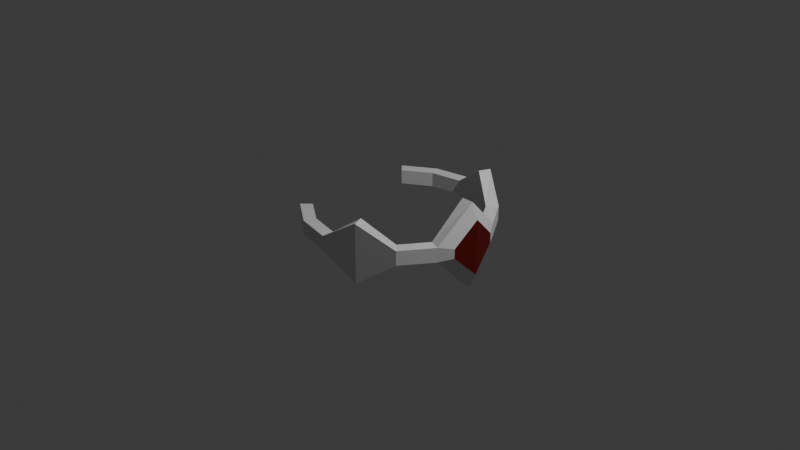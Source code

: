 # Source: Crown.blend  (saved by Blender 4.4.32; exported with 4.5.12 LTS)
import bpy
from mathutils import Matrix  # noqa: F401  (used for matrix-valued properties, if any)

bpy.ops.wm.read_factory_settings(use_empty=True)
scene = bpy.context.scene
scene.name = 'Scene'

# ---- collections
col_collection = bpy.data.collections.new('Collection'); scene.collection.children.link(col_collection)

# ---- materials (node trees are filled in below, after node groups)
mat_material_001 = bpy.data.materials.new('Material.001')
mat_material_002 = bpy.data.materials.new('Material.002')

# ---- material node trees
mat_material_001.use_nodes = True; mat_material_001.node_tree.nodes.clear()
_N = mat_material_001.node_tree.nodes; _L = mat_material_001.node_tree.links
n0 = _N.new('ShaderNodeBsdfPrincipled'); n0.name = 'Principled BSDF'; n0.location = (10, 300)
n0.inputs[0].default_value = (0.141, 0.002549, 0.0, 1.0)
n1 = _N.new('ShaderNodeOutputMaterial'); n1.name = 'Material Output'; n1.location = (300, 300)
_L.new(n0.outputs[0], n1.inputs[0])
n1.is_active_output = True
mat_material_002.use_nodes = True; mat_material_002.node_tree.nodes.clear()
_N = mat_material_002.node_tree.nodes; _L = mat_material_002.node_tree.links
n0 = _N.new('ShaderNodeBsdfPrincipled'); n0.name = 'Principled BSDF'; n0.location = (10, 300)
n1 = _N.new('ShaderNodeOutputMaterial'); n1.name = 'Material Output'; n1.location = (300, 300)
_L.new(n0.outputs[0], n1.inputs[0])
n1.is_active_output = True

# ---- world
world_world = bpy.data.worlds.new('World'); scene.world = world_world
world_world.use_nodes = True; world_world.node_tree.nodes.clear()
_N = world_world.node_tree.nodes; _L = world_world.node_tree.links
n0 = _N.new('ShaderNodeOutputWorld'); n0.name = 'World Output'; n0.location = (300, 300)
n1 = _N.new('ShaderNodeBackground'); n1.name = 'Background'; n1.location = (10, 300)
n1.inputs[0].default_value = (0.05088, 0.05088, 0.05088, 1.0)
_L.new(n1.outputs[0], n0.inputs[0])
n0.is_active_output = True
world_world.color = (0.05088, 0.05088, 0.05088)
world_world.sun_shadow_jitter_overblur = 0.0

# ---- cameras
cam_camera = bpy.data.cameras.new('Camera')
cam_camera.clip_end = 100.0
cam_camera.ortho_scale = 7.314

# ---- lights
light_light = bpy.data.lights.new('Light', 'POINT')
light_light.energy = 1000.0
light_light.shadow_soft_size = 0.1

# ---- meshes
me_circle = bpy.data.meshes.new('Circle')
me_circle.from_pydata([(0.0, 1.0, 0.0), (-0.3827, 0.9239, 0.0), (-0.7071, 0.7071, 0.0), (-0.7071, -0.7071, 0.0), (-0.3827, -0.9239, 0.0), (0.0, -1.0, 0.0), (0.3827, -0.9239, -0.2393), (0.7071, -0.7071, 0.0), (0.9239, -0.3827, 0.0), (1.0, 0.0, -0.3755), (0.9239, 0.3827, 0.0), (0.7071, 0.7071, 0.0), (0.3827, 0.9239, -0.2393), (1.917e-09, 0.8713, 0.0), (-0.3335, 0.805, 0.0), (-0.6161, 0.6161, 0.0), (-0.6161, -0.6161, 0.0), (-0.3335, -0.805, 0.0), (1.917e-09, -0.8713, 0.0), (0.3335, -0.805, -0.2393), (0.6161, -0.6161, 0.0), (0.805, -0.3335, 0.0), (0.8713, -1.438e-09, -0.3755), (0.805, 0.3335, 0.0), (0.6161, 0.6161, 0.0), (0.3335, 0.805, -0.2393), (-0.3827, 0.9239, 0.155), (0.0, 1.0, 0.155), (-0.7071, 0.7071, 0.155), (-0.7071, -0.7071, 0.155), (-0.3827, -0.9239, 0.155), (0.0, -1.0, 0.155), (0.3827, -0.9239, 0.3943), (0.7071, -0.7071, 0.155), (0.9239, -0.3827, 0.155), (1.0, 0.0, 0.5305), (0.9239, 0.3827, 0.155), (0.7071, 0.7071, 0.155), (0.3827, 0.9239, 0.3943), (-0.3335, 0.805, 0.155), (1.917e-09, 0.8713, 0.155), (-0.6161, 0.6161, 0.155), (-0.6161, -0.6161, 0.155), (-0.3335, -0.805, 0.155), (1.917e-09, -0.8713, 0.155), (0.3335, -0.805, 0.3943), (0.6161, -0.6161, 0.155), (0.805, -0.3335, 0.155), (0.8713, -1.438e-09, 0.5305), (0.805, 0.3335, 0.155), (0.6161, 0.6161, 0.155), (0.3335, 0.805, 0.3943), (1.069, 0.0, -0.2153), (1.02, -0.2473, 0.02741), (1.02, 0.2473, 0.02741), (1.069, 0.0, 0.3703), (1.02, -0.2473, 0.1276), (1.02, 0.2473, 0.1276)], [], [(2, 1, 14, 15), (7, 6, 19, 20), (8, 7, 20, 21), (9, 8, 21, 22), (10, 9, 22, 23), (11, 10, 23, 24), (4, 3, 16, 17), (12, 11, 24, 25), (5, 4, 17, 18), (1, 0, 13, 14), (0, 12, 25, 13), (6, 5, 18, 19), (28, 41, 39, 26), (33, 46, 45, 32), (34, 47, 46, 33), (35, 48, 47, 34), (36, 49, 48, 35), (37, 50, 49, 36), (30, 43, 42, 29), (38, 51, 50, 37), (31, 44, 43, 30), (26, 39, 40, 27), (27, 40, 51, 38), (32, 45, 44, 31), (9, 52, 53, 8), (20, 46, 47, 21), (11, 37, 36, 10), (1, 26, 27, 0), (21, 47, 48, 22), (12, 38, 37, 11), (2, 28, 26, 1), (22, 48, 49, 23), (0, 27, 38, 12), (23, 49, 50, 24), (13, 40, 39, 14), (24, 50, 51, 25), (14, 39, 41, 15), (25, 51, 40, 13), (4, 30, 29, 3), (3, 29, 42, 16), (5, 31, 30, 4), (2, 15, 41, 28), (6, 32, 31, 5), (16, 42, 43, 17), (7, 33, 32, 6), (17, 43, 44, 18), (8, 34, 33, 7), (18, 44, 45, 19), (36, 57, 54, 10), (19, 45, 46, 20), (54, 57, 55, 52), (52, 55, 56, 53), (35, 55, 57, 36), (8, 53, 56, 34), (10, 54, 52, 9), (34, 56, 55, 35)])
me_circle.polygons.foreach_set('material_index', [1, 1, 1, 1, 1, 1, 1, 1, 1, 1, 1, 1, 1, 1, 1, 1, 1, 1, 1, 1, 1, 1, 1, 1, 1, 1, 1, 1, 1, 1, 1, 1, 1, 1, 1, 1, 1, 1, 1, 1, 1, 1, 1, 1, 1, 1, 1, 1, 1, 1, 0, 0, 1, 1, 1, 1])
_uv = me_circle.uv_layers.new(name='UVMap')
_uv.uv.foreach_set('vector', [0.0, 0.0, 0.0, 0.0, 0.0, 0.0, 0.0, 0.0, 0.0, 0.0, 0.0, 0.0, 0.0, 0.0, 0.0, 0.0, 0.0, 0.0, 0.0, 0.0, 0.0, 0.0, 0.0, 0.0, 0.0, 0.0, 0.0, 0.0, 0.0, 0.0, 0.0, 0.0, 0.0, 0.0, 0.0, 0.0, 0.0, 0.0, 0.0, 0.0, 0.0, 0.0, 0.0, 0.0, 0.0, 0.0, 0.0, 0.0, 0.0, 0.0, 0.0, 0.0, 0.0, 0.0, 0.0, 0.0, 0.0, 0.0, 0.0, 0.0, 0.0, 0.0, 0.0, 0.0, 0.0, 0.0, 0.0, 0.0, 0.0, 0.0, 0.0, 0.0, 0.0, 0.0, 0.0, 0.0, 0.0, 0.0, 0.0, 0.0, 0.0, 0.0, 0.0, 0.0, 0.0, 0.0, 0.0, 0.0, 0.0, 0.0, 0.0, 0.0, 0.0, 0.0, 0.0, 0.0, 0.0, 0.0, 0.0, 0.0, 0.0, 0.0, 0.0, 0.0, 0.0, 0.0, 0.0, 0.0, 0.0, 0.0, 0.0, 0.0, 0.0, 0.0, 0.0, 0.0, 0.0, 0.0, 0.0, 0.0, 0.0, 0.0, 0.0, 0.0, 0.0, 0.0, 0.0, 0.0, 0.0, 0.0, 0.0, 0.0, 0.0, 0.0, 0.0, 0.0, 0.0, 0.0, 0.0, 0.0, 0.0, 0.0, 0.0, 0.0, 0.0, 0.0, 0.0, 0.0, 0.0, 0.0, 0.0, 0.0, 0.0, 0.0, 0.0, 0.0, 0.0, 0.0, 0.0, 0.0, 0.0, 0.0, 0.0, 0.0, 0.0, 0.0, 0.0, 0.0, 0.0, 0.0, 0.0, 0.0, 0.0, 0.0, 0.0, 0.0, 0.0, 0.0, 0.0, 0.0, 0.0, 0.0, 0.0, 0.0, 0.0, 0.0, 0.0, 0.0, 0.0, 0.0, 0.0, 0.0, 0.0, 0.0, 0.0, 0.0, 0.0, 0.0, 0.0, 0.0, 0.0, 0.0, 0.0, 0.0, 0.0, 0.0, 0.0, 0.0, 0.0, 0.0, 0.0, 0.0, 0.0, 0.0, 0.0, 0.0, 0.0, 0.0, 0.0, 0.0, 0.0, 0.0, 0.0, 0.0, 0.0, 0.0, 0.0, 0.0, 0.0, 0.0, 0.0, 0.0, 0.0, 0.0, 0.0, 0.0, 0.0, 0.0, 0.0, 0.0, 0.0, 0.0, 0.0, 0.0, 0.0, 0.0, 0.0, 0.0, 0.0, 0.0, 0.0, 0.0, 0.0, 0.0, 0.0, 0.0, 0.0, 0.0, 0.0, 0.0, 0.0, 0.0, 0.0, 0.0, 0.0, 0.0, 0.0, 0.0, 0.0, 0.0, 0.0, 0.0, 0.0, 0.0, 0.0, 0.0, 0.0, 0.0, 0.0, 0.0, 0.0, 0.0, 0.0, 0.0, 0.0, 0.0, 0.0, 0.0, 0.0, 0.0, 0.0, 0.0, 0.0, 0.0, 0.0, 0.0, 0.0, 0.0, 0.0, 0.0, 0.0, 0.0, 0.0, 0.0, 0.0, 0.0, 0.0, 0.0, 0.0, 0.0, 0.0, 0.0, 0.0, 0.0, 0.0, 0.0, 0.0, 0.0, 0.0, 0.0, 0.0, 0.0, 0.0, 0.0, 0.0, 0.0, 0.0, 0.0, 0.0, 0.0, 0.0, 0.0, 0.0, 0.0, 0.0, 0.0, 0.0, 0.0, 0.0, 0.0, 0.0, 0.0, 0.0, 0.0, 0.0, 0.0, 0.0, 0.0, 0.0, 0.0, 0.0, 0.0, 0.0, 0.0, 0.0, 0.0, 0.0, 0.0, 0.0, 0.0, 0.0, 0.0, 0.0, 0.0, 0.0, 0.0, 0.0, 0.0, 0.0, 0.0, 0.0, 0.0, 0.0, 0.0, 0.0, 0.0, 0.0, 0.0, 0.0, 0.0, 0.0, 0.0, 0.0, 0.0, 0.0, 0.0, 0.0, 0.0, 0.0, 0.0, 0.0, 0.0, 0.0, 0.0, 0.0, 0.0, 0.0, 0.0, 0.0, 0.0, 0.0, 0.0, 0.0, 0.0, 0.0, 0.0, 0.0, 0.0, 0.0, 0.0, 0.0, 0.0, 0.0, 0.0, 0.0, 0.0, 0.0, 0.0, 0.0, 0.0, 0.0, 0.0, 0.0, 0.0, 0.0, 0.0, 0.0, 0.0, 0.0, 0.0, 0.0, 0.0, 0.0, 0.0, 0.0, 0.0, 0.0, 0.0, 0.0, 0.0, 0.0, 0.0, 0.0, 0.0, 0.0, 0.0, 0.0, 0.0])
me_circle.materials.append(mat_material_001)
me_circle.materials.append(mat_material_002)
me_circle.update()

# ---- objects
ob_light = bpy.data.objects.new('Light', light_light)
ob_camera = bpy.data.objects.new('Camera', cam_camera)
ob_circle = bpy.data.objects.new('Circle', me_circle)

# ---- transforms, parenting, visibility, modifiers, constraints
ob_light.location = (4.076, 1.005, 5.904)
ob_light.rotation_euler = (0.6503, 0.05522, 1.866)
ob_light.lock_rotations_4d = False
ob_light.empty_display_type = 'ARROWS'
ob_light.color = (0.0, 0.0, 0.0, 0.0)
ob_light.lineart.crease_threshold = 0.0
ob_camera.location = (7.359, -6.926, 4.958)
ob_camera.rotation_euler = (1.109, 0.0, 0.8149)
ob_camera.lock_rotations_4d = False
ob_camera.empty_display_type = 'ARROWS'
ob_camera.color = (0.0, 0.0, 0.0, 0.0)
ob_camera.display_type = 'WIRE'
ob_camera.lineart.crease_threshold = 0.0
ob_circle.location = (0.0, 0.0, 0.0)

# ---- collection membership
col_collection.objects.link(ob_light)
col_collection.objects.link(ob_camera)
col_collection.objects.link(ob_circle)

# ---- scene / render settings (as saved in the file)
scene.camera = ob_camera
scene.frame_start = 1; scene.frame_end = 250; scene.frame_set(1)
scene.render.engine = 'BLENDER_EEVEE_NEXT'
bpy.context.view_layer.update()
